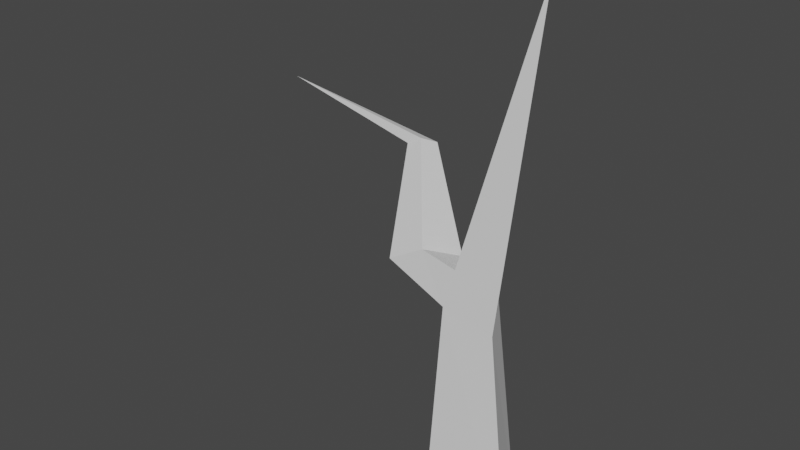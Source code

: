 # Source: Model_Environment_Tree.blend  (saved by Blender 2.83.18; exported with 4.5.12 LTS)
import bpy
from mathutils import Matrix  # noqa: F401  (used for matrix-valued properties, if any)

bpy.ops.wm.read_factory_settings(use_empty=True)
scene = bpy.context.scene
scene.name = 'Scene'

# ---- collections
col_collection = bpy.data.collections.new('Collection'); scene.collection.children.link(col_collection)

# ---- world
world_world = bpy.data.worlds.new('World'); scene.world = world_world
world_world.use_nodes = True; world_world.node_tree.nodes.clear()
_N = world_world.node_tree.nodes; _L = world_world.node_tree.links
n0 = _N.new('ShaderNodeOutputWorld'); n0.name = 'World Output'; n0.location = (300, 300)
n1 = _N.new('ShaderNodeBackground'); n1.name = 'Background'; n1.location = (10, 300)
n1.inputs[0].default_value = (0.05088, 0.05088, 0.05088, 1.0)
_L.new(n1.outputs[0], n0.inputs[0])
n0.is_active_output = True
world_world.color = (0.05088, 0.05088, 0.05088)
world_world.use_sun_shadow = False
world_world.sun_shadow_jitter_overblur = 0.0

# ---- meshes
me_cone = bpy.data.meshes.new('Cone')
me_cone.from_pydata([(0.0, 0.5, 0.0), (0.433, -0.25, 0.0), (-0.433, -0.25, 0.0), (0.393, 1.49e-08, 4.857), (0.1721, -0.125, 2.357), (-0.2544, -0.125, 2.433), (-0.04114, 0.25, 2.395), (0.1389, -0.1437, 1.982), (-0.3515, -0.1437, 2.069), (-0.1063, 0.2875, 2.026), (-0.7676, 0.2875, 2.115), (-0.4604, 0.25, 2.33), (-0.5846, -0.125, 2.507), (-0.9104, -0.1437, 2.318), (-1.172, 0.6588, 2.97), (-1.044, 0.6431, 3.06), (-1.096, 0.4861, 3.134), (-1.232, 0.4782, 3.055), (-2.613, 0.5666, 3.315)], [], [(9, 6, 4, 7), (7, 4, 5, 8), (5, 6, 11, 12), (0, 1, 2), (2, 8, 9, 0), (5, 4, 3), (6, 5, 3), (4, 6, 3), (1, 7, 8, 2), (0, 9, 7, 1), (10, 13, 17, 14), (9, 8, 13, 10), (8, 5, 12, 13), (6, 9, 10, 11), (17, 16, 18), (12, 11, 15, 16), (13, 12, 16, 17), (11, 10, 14, 15), (15, 14, 18), (14, 17, 18), (16, 15, 18)])
_uv = me_cone.uv_layers.new(name='UVMap')
_uv.uv.foreach_set('vector', [0.2917, 0.3261, 0.3013, 0.2836, 0.3509, 0.2903, 0.3488, 0.3339, 0.5895, 0.1595, 0.6278, 0.1387, 0.6554, 0.1805, 0.6212, 0.2076, 0.414, 0.7127, 0.3653, 0.7246, 0.3776, 0.6771, 0.4277, 0.6761, 0.9829, 0.587, 0.9231, 0.6673, 0.8834, 0.5753, 0.8834, 0.5753, 0.9265, 0.3395, 0.9829, 0.3511, 0.9829, 0.587, 0.6554, 0.1805, 0.6278, 0.1387, 0.8831, 0.0001399, 0.3653, 0.7246, 0.414, 0.7127, 0.4582, 0.9999, 0.3509, 0.2903, 0.3013, 0.2836, 0.365, 0.0001399, 0.3653, 0.2197, 0.5895, 0.1595, 0.6212, 0.2076, 0.4052, 0.3115, 0.265, 0.5605, 0.2917, 0.3261, 0.3488, 0.3339, 0.365, 0.5654, 0.9586, 0.2779, 0.9012, 0.2734, 0.927, 0.1587, 0.9511, 0.1606, 0.9829, 0.3511, 0.9265, 0.3395, 0.9012, 0.2734, 0.9586, 0.2779, 0.6212, 0.2076, 0.6554, 0.1805, 0.6784, 0.2121, 0.6734, 0.2554, 0.3013, 0.2836, 0.2917, 0.3261, 0.2158, 0.3123, 0.2525, 0.2888, 0.7909, 0.2551, 0.793, 0.237, 0.8831, 0.3893, 0.4277, 0.6761, 0.3776, 0.6771, 0.3898, 0.5605, 0.4108, 0.56, 0.6734, 0.2554, 0.6784, 0.2121, 0.793, 0.237, 0.7909, 0.2551, 0.2525, 0.2888, 0.2158, 0.3123, 0.1646, 0.2065, 0.18, 0.1967, 0.18, 0.1967, 0.1646, 0.2065, 0.0001399, 0.1573, 0.9511, 0.1606, 0.927, 0.1587, 0.8901, 0.0001399, 0.4108, 0.56, 0.3898, 0.5605, 0.4582, 0.3895])
me_cone.use_remesh_fix_poles = True
me_cone.use_remesh_preserve_attributes = False
me_cone.use_mirror_vertex_groups = False
me_cone.update()

# ---- objects
ob_mesh_environment_tree = bpy.data.objects.new('Mesh_Environment_Tree', me_cone)

# ---- transforms, parenting, visibility, modifiers, constraints
ob_mesh_environment_tree.location = (0.0, 0.0, 0.0)
ob_mesh_environment_tree.lineart.crease_threshold = 0.0

# ---- collection membership
col_collection.objects.link(ob_mesh_environment_tree)

# ---- scene / render settings (as saved in the file)
scene.frame_start = 1; scene.frame_end = 250; scene.frame_set(1)
scene.render.engine = 'BLENDER_EEVEE_NEXT'
scene.cycles.use_denoising = False
scene.cycles.samples = 128
scene.cycles.sampling_pattern = 'TABULATED_SOBOL'
scene.cycles.use_adaptive_sampling = False
scene.cycles.use_light_tree = False
scene.view_settings.view_transform = 'Filmic'
bpy.context.view_layer.update()

# ---- added for rendering (the .blend has no active camera and no usable light): camera, sun
cam_auto = bpy.data.cameras.new('AutoCamera')
cam_auto.lens = 50.0
cam_auto.sensor_width = 36.0
cam_auto.clip_end = 1000.0
ob_auto_camera = bpy.data.objects.new('AutoCamera', cam_auto)
scene.collection.objects.link(ob_auto_camera)
ob_auto_camera.location = (4.28069, -6.24048, 6.72512)
ob_auto_camera.rotation_euler = (1.09748, -7.21219e-08, 0.694738)
scene.camera = ob_auto_camera
light_auto_sun = bpy.data.lights.new('AutoSun', 'SUN')
light_auto_sun.energy = 3.0
light_auto_sun.angle = 0.0523599
ob_auto_sun = bpy.data.objects.new('AutoSun', light_auto_sun)
scene.collection.objects.link(ob_auto_sun)
ob_auto_sun.rotation_euler = (0.872665, 0.174533, 0.523599)
bpy.context.view_layer.update()
